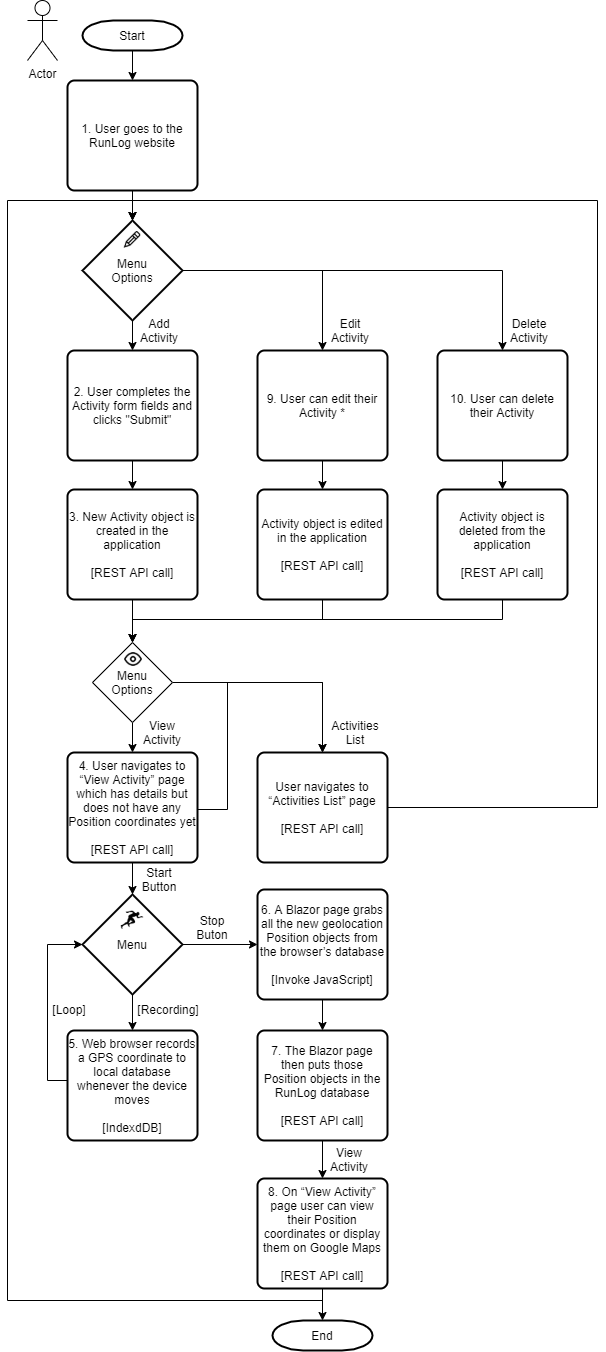

The diagram above was exported from draw.io. Its source (the exported page's mxGraphModel, read from the mxfile embedded in the PNG):
<mxGraphModel dx="1038" dy="588" grid="1" gridSize="10" guides="1" tooltips="1" connect="1" arrows="1" fold="1" page="1" pageScale="1" pageWidth="850" pageHeight="1100" math="0" shadow="0">
  <root>
    <mxCell id="NKMg_Mw5vhKEJ454DD5Q-0" />
    <mxCell id="NKMg_Mw5vhKEJ454DD5Q-1" parent="NKMg_Mw5vhKEJ454DD5Q-0" />
    <mxCell id="cmzZpfHfxgils768MCsr-2" value="" style="edgeStyle=orthogonalEdgeStyle;rounded=0;orthogonalLoop=1;jettySize=auto;html=1;" edge="1" parent="NKMg_Mw5vhKEJ454DD5Q-1" source="Be6_YGQMnkjxqdQqBLpa-0" target="Be6_YGQMnkjxqdQqBLpa-1">
      <mxGeometry relative="1" as="geometry" />
    </mxCell>
    <mxCell id="Be6_YGQMnkjxqdQqBLpa-0" value="Start" style="strokeWidth=2;html=1;shape=mxgraph.flowchart.terminator;whiteSpace=wrap;" parent="NKMg_Mw5vhKEJ454DD5Q-1" vertex="1">
      <mxGeometry x="275" y="40" width="100" height="30" as="geometry" />
    </mxCell>
    <mxCell id="cmzZpfHfxgils768MCsr-3" value="" style="edgeStyle=orthogonalEdgeStyle;rounded=0;orthogonalLoop=1;jettySize=auto;html=1;" edge="1" parent="NKMg_Mw5vhKEJ454DD5Q-1" source="Be6_YGQMnkjxqdQqBLpa-1" target="Be6_YGQMnkjxqdQqBLpa-12">
      <mxGeometry relative="1" as="geometry" />
    </mxCell>
    <mxCell id="Be6_YGQMnkjxqdQqBLpa-1" value="1. User goes to the RunLog website" style="rounded=1;whiteSpace=wrap;html=1;absoluteArcSize=1;arcSize=14;strokeWidth=2;" parent="NKMg_Mw5vhKEJ454DD5Q-1" vertex="1">
      <mxGeometry x="260" y="100" width="130" height="110" as="geometry" />
    </mxCell>
    <mxCell id="cmzZpfHfxgils768MCsr-26" value="" style="edgeStyle=orthogonalEdgeStyle;rounded=0;orthogonalLoop=1;jettySize=auto;html=1;" edge="1" parent="NKMg_Mw5vhKEJ454DD5Q-1" source="Be6_YGQMnkjxqdQqBLpa-3" target="Be6_YGQMnkjxqdQqBLpa-4">
      <mxGeometry relative="1" as="geometry" />
    </mxCell>
    <mxCell id="Be6_YGQMnkjxqdQqBLpa-3" value="2. User completes the Activity form fields and clicks &quot;Submit&quot;" style="rounded=1;whiteSpace=wrap;html=1;absoluteArcSize=1;arcSize=14;strokeWidth=2;" parent="NKMg_Mw5vhKEJ454DD5Q-1" vertex="1">
      <mxGeometry x="260" y="370" width="130" height="110" as="geometry" />
    </mxCell>
    <mxCell id="cmzZpfHfxgils768MCsr-16" value="" style="edgeStyle=orthogonalEdgeStyle;rounded=0;orthogonalLoop=1;jettySize=auto;html=1;" edge="1" parent="NKMg_Mw5vhKEJ454DD5Q-1" source="Be6_YGQMnkjxqdQqBLpa-4" target="cmzZpfHfxgils768MCsr-15">
      <mxGeometry relative="1" as="geometry" />
    </mxCell>
    <mxCell id="Be6_YGQMnkjxqdQqBLpa-4" value="3. New Activity object is created in the application&lt;br&gt;&lt;br&gt;[REST API call]" style="rounded=1;whiteSpace=wrap;html=1;absoluteArcSize=1;arcSize=14;strokeWidth=2;" parent="NKMg_Mw5vhKEJ454DD5Q-1" vertex="1">
      <mxGeometry x="260" y="509" width="130" height="110" as="geometry" />
    </mxCell>
    <mxCell id="cmzZpfHfxgils768MCsr-35" style="edgeStyle=orthogonalEdgeStyle;rounded=0;orthogonalLoop=1;jettySize=auto;html=1;entryX=0.5;entryY=0;entryDx=0;entryDy=0;entryPerimeter=0;" edge="1" parent="NKMg_Mw5vhKEJ454DD5Q-1" source="Be6_YGQMnkjxqdQqBLpa-5" target="cmzZpfHfxgils768MCsr-34">
      <mxGeometry relative="1" as="geometry" />
    </mxCell>
    <mxCell id="cmzZpfHfxgils768MCsr-43" style="edgeStyle=orthogonalEdgeStyle;rounded=0;orthogonalLoop=1;jettySize=auto;html=1;entryX=0.5;entryY=0;entryDx=0;entryDy=0;exitX=1;exitY=0.5;exitDx=0;exitDy=0;" edge="1" parent="NKMg_Mw5vhKEJ454DD5Q-1" source="Be6_YGQMnkjxqdQqBLpa-5" target="cmzZpfHfxgils768MCsr-20">
      <mxGeometry relative="1" as="geometry">
        <mxPoint x="390" y="829" as="sourcePoint" />
        <mxPoint x="515" y="774" as="targetPoint" />
        <Array as="points">
          <mxPoint x="390" y="829" />
          <mxPoint x="420" y="829" />
          <mxPoint x="420" y="702" />
          <mxPoint x="515" y="702" />
        </Array>
      </mxGeometry>
    </mxCell>
    <mxCell id="Be6_YGQMnkjxqdQqBLpa-5" value="4. User navigates to “View Activity” page which has details but does not have any Position coordinates yet&lt;br&gt;&lt;br&gt;[REST API call]" style="rounded=1;whiteSpace=wrap;html=1;absoluteArcSize=1;arcSize=14;strokeWidth=2;" parent="NKMg_Mw5vhKEJ454DD5Q-1" vertex="1">
      <mxGeometry x="260" y="772" width="130" height="110" as="geometry" />
    </mxCell>
    <mxCell id="cmzZpfHfxgils768MCsr-37" style="edgeStyle=orthogonalEdgeStyle;rounded=0;orthogonalLoop=1;jettySize=auto;html=1;entryX=0;entryY=0.5;entryDx=0;entryDy=0;entryPerimeter=0;" edge="1" parent="NKMg_Mw5vhKEJ454DD5Q-1" source="Be6_YGQMnkjxqdQqBLpa-6" target="cmzZpfHfxgils768MCsr-34">
      <mxGeometry relative="1" as="geometry">
        <mxPoint x="190" y="960" as="targetPoint" />
        <Array as="points">
          <mxPoint x="240" y="1100" />
          <mxPoint x="240" y="964" />
        </Array>
      </mxGeometry>
    </mxCell>
    <mxCell id="Be6_YGQMnkjxqdQqBLpa-6" value="5. Web browser records a GPS coordinate to local database whenever the device moves&lt;br&gt;&lt;br&gt;[IndexdDB]" style="rounded=1;whiteSpace=wrap;html=1;absoluteArcSize=1;arcSize=14;strokeWidth=2;" parent="NKMg_Mw5vhKEJ454DD5Q-1" vertex="1">
      <mxGeometry x="260" y="1050" width="130" height="110" as="geometry" />
    </mxCell>
    <mxCell id="cmzZpfHfxgils768MCsr-40" value="" style="edgeStyle=orthogonalEdgeStyle;rounded=0;orthogonalLoop=1;jettySize=auto;html=1;" edge="1" parent="NKMg_Mw5vhKEJ454DD5Q-1" source="Be6_YGQMnkjxqdQqBLpa-7" target="Be6_YGQMnkjxqdQqBLpa-8">
      <mxGeometry relative="1" as="geometry" />
    </mxCell>
    <mxCell id="Be6_YGQMnkjxqdQqBLpa-7" value="6. A Blazor page grabs all the new geolocation Position objects from the browser’s database&lt;br&gt;&lt;br&gt;[Invoke JavaScript]" style="rounded=1;whiteSpace=wrap;html=1;absoluteArcSize=1;arcSize=14;strokeWidth=2;" parent="NKMg_Mw5vhKEJ454DD5Q-1" vertex="1">
      <mxGeometry x="450" y="909" width="130" height="110" as="geometry" />
    </mxCell>
    <mxCell id="cmzZpfHfxgils768MCsr-46" value="" style="edgeStyle=orthogonalEdgeStyle;rounded=0;orthogonalLoop=1;jettySize=auto;html=1;exitX=0.5;exitY=1;exitDx=0;exitDy=0;entryX=0.5;entryY=0;entryDx=0;entryDy=0;entryPerimeter=0;" edge="1" parent="NKMg_Mw5vhKEJ454DD5Q-1" source="cmzZpfHfxgils768MCsr-47" target="Be6_YGQMnkjxqdQqBLpa-12">
      <mxGeometry relative="1" as="geometry">
        <mxPoint x="330" y="240" as="targetPoint" />
        <Array as="points">
          <mxPoint x="515" y="1320" />
          <mxPoint x="200" y="1320" />
          <mxPoint x="200" y="220" />
          <mxPoint x="325" y="220" />
        </Array>
      </mxGeometry>
    </mxCell>
    <mxCell id="cmzZpfHfxgils768MCsr-49" value="" style="edgeStyle=orthogonalEdgeStyle;rounded=0;orthogonalLoop=1;jettySize=auto;html=1;" edge="1" parent="NKMg_Mw5vhKEJ454DD5Q-1" source="Be6_YGQMnkjxqdQqBLpa-8" target="cmzZpfHfxgils768MCsr-47">
      <mxGeometry relative="1" as="geometry" />
    </mxCell>
    <mxCell id="Be6_YGQMnkjxqdQqBLpa-8" value="7. The Blazor page then puts those Position objects in the RunLog database&lt;br&gt;&lt;br&gt;[REST API call]" style="rounded=1;whiteSpace=wrap;html=1;absoluteArcSize=1;arcSize=14;strokeWidth=2;" parent="NKMg_Mw5vhKEJ454DD5Q-1" vertex="1">
      <mxGeometry x="450" y="1050" width="130" height="110" as="geometry" />
    </mxCell>
    <mxCell id="cmzZpfHfxgils768MCsr-27" value="" style="edgeStyle=orthogonalEdgeStyle;rounded=0;orthogonalLoop=1;jettySize=auto;html=1;" edge="1" parent="NKMg_Mw5vhKEJ454DD5Q-1" source="Be6_YGQMnkjxqdQqBLpa-10" target="cmzZpfHfxgils768MCsr-13">
      <mxGeometry relative="1" as="geometry" />
    </mxCell>
    <mxCell id="Be6_YGQMnkjxqdQqBLpa-10" value="9. User can edit their Activity *" style="rounded=1;whiteSpace=wrap;html=1;absoluteArcSize=1;arcSize=14;strokeWidth=2;" parent="NKMg_Mw5vhKEJ454DD5Q-1" vertex="1">
      <mxGeometry x="450" y="370" width="130" height="110" as="geometry" />
    </mxCell>
    <mxCell id="cmzZpfHfxgils768MCsr-28" value="" style="edgeStyle=orthogonalEdgeStyle;rounded=0;orthogonalLoop=1;jettySize=auto;html=1;" edge="1" parent="NKMg_Mw5vhKEJ454DD5Q-1" source="Be6_YGQMnkjxqdQqBLpa-11" target="cmzZpfHfxgils768MCsr-14">
      <mxGeometry relative="1" as="geometry" />
    </mxCell>
    <mxCell id="Be6_YGQMnkjxqdQqBLpa-11" value="10. User can delete their Activity" style="rounded=1;whiteSpace=wrap;html=1;absoluteArcSize=1;arcSize=14;strokeWidth=2;" parent="NKMg_Mw5vhKEJ454DD5Q-1" vertex="1">
      <mxGeometry x="630" y="370" width="130" height="110" as="geometry" />
    </mxCell>
    <mxCell id="cmzZpfHfxgils768MCsr-0" value="" style="edgeStyle=orthogonalEdgeStyle;rounded=0;orthogonalLoop=1;jettySize=auto;html=1;" edge="1" parent="NKMg_Mw5vhKEJ454DD5Q-1" source="Be6_YGQMnkjxqdQqBLpa-12" target="Be6_YGQMnkjxqdQqBLpa-3">
      <mxGeometry relative="1" as="geometry" />
    </mxCell>
    <mxCell id="cmzZpfHfxgils768MCsr-5" value="" style="edgeStyle=orthogonalEdgeStyle;rounded=0;orthogonalLoop=1;jettySize=auto;html=1;entryX=0.5;entryY=0;entryDx=0;entryDy=0;" edge="1" parent="NKMg_Mw5vhKEJ454DD5Q-1" source="Be6_YGQMnkjxqdQqBLpa-12" target="Be6_YGQMnkjxqdQqBLpa-11">
      <mxGeometry relative="1" as="geometry">
        <mxPoint x="445" y="290" as="targetPoint" />
      </mxGeometry>
    </mxCell>
    <mxCell id="cmzZpfHfxgils768MCsr-7" value="" style="edgeStyle=orthogonalEdgeStyle;rounded=0;orthogonalLoop=1;jettySize=auto;html=1;exitX=1;exitY=0.5;exitDx=0;exitDy=0;exitPerimeter=0;entryX=0.5;entryY=0;entryDx=0;entryDy=0;" edge="1" parent="NKMg_Mw5vhKEJ454DD5Q-1" source="Be6_YGQMnkjxqdQqBLpa-12" target="Be6_YGQMnkjxqdQqBLpa-10">
      <mxGeometry relative="1" as="geometry">
        <mxPoint x="205" y="290" as="targetPoint" />
      </mxGeometry>
    </mxCell>
    <mxCell id="Be6_YGQMnkjxqdQqBLpa-12" value="Menu&lt;br&gt;Options" style="strokeWidth=2;html=1;shape=mxgraph.flowchart.decision;whiteSpace=wrap;" parent="NKMg_Mw5vhKEJ454DD5Q-1" vertex="1">
      <mxGeometry x="275" y="240" width="100" height="100" as="geometry" />
    </mxCell>
    <mxCell id="cmzZpfHfxgils768MCsr-1" value="Add Activity" style="text;html=1;strokeColor=none;fillColor=none;align=center;verticalAlign=middle;whiteSpace=wrap;rounded=0;" vertex="1" parent="NKMg_Mw5vhKEJ454DD5Q-1">
      <mxGeometry x="332" y="340" width="40" height="20" as="geometry" />
    </mxCell>
    <mxCell id="cmzZpfHfxgils768MCsr-8" value="Edit Activity" style="text;html=1;strokeColor=none;fillColor=none;align=center;verticalAlign=middle;whiteSpace=wrap;rounded=0;" vertex="1" parent="NKMg_Mw5vhKEJ454DD5Q-1">
      <mxGeometry x="523" y="340" width="40" height="20" as="geometry" />
    </mxCell>
    <mxCell id="cmzZpfHfxgils768MCsr-10" value="Delete Activity" style="text;html=1;strokeColor=none;fillColor=none;align=center;verticalAlign=middle;whiteSpace=wrap;rounded=0;" vertex="1" parent="NKMg_Mw5vhKEJ454DD5Q-1">
      <mxGeometry x="702" y="340" width="40" height="20" as="geometry" />
    </mxCell>
    <mxCell id="cmzZpfHfxgils768MCsr-11" value="End" style="strokeWidth=2;html=1;shape=mxgraph.flowchart.terminator;whiteSpace=wrap;" vertex="1" parent="NKMg_Mw5vhKEJ454DD5Q-1">
      <mxGeometry x="465" y="1340" width="100" height="30" as="geometry" />
    </mxCell>
    <mxCell id="cmzZpfHfxgils768MCsr-17" style="edgeStyle=orthogonalEdgeStyle;rounded=0;orthogonalLoop=1;jettySize=auto;html=1;entryX=0.5;entryY=0;entryDx=0;entryDy=0;" edge="1" parent="NKMg_Mw5vhKEJ454DD5Q-1" source="cmzZpfHfxgils768MCsr-13" target="cmzZpfHfxgils768MCsr-15">
      <mxGeometry relative="1" as="geometry">
        <Array as="points">
          <mxPoint x="515" y="639" />
          <mxPoint x="325" y="639" />
        </Array>
      </mxGeometry>
    </mxCell>
    <mxCell id="cmzZpfHfxgils768MCsr-13" value="Activity object is edited in the application&lt;br&gt;&lt;br&gt;[REST API call]" style="rounded=1;whiteSpace=wrap;html=1;absoluteArcSize=1;arcSize=14;strokeWidth=2;" vertex="1" parent="NKMg_Mw5vhKEJ454DD5Q-1">
      <mxGeometry x="450" y="509" width="130" height="110" as="geometry" />
    </mxCell>
    <mxCell id="cmzZpfHfxgils768MCsr-18" style="edgeStyle=orthogonalEdgeStyle;rounded=0;orthogonalLoop=1;jettySize=auto;html=1;entryX=0.5;entryY=0;entryDx=0;entryDy=0;" edge="1" parent="NKMg_Mw5vhKEJ454DD5Q-1" source="cmzZpfHfxgils768MCsr-14" target="cmzZpfHfxgils768MCsr-15">
      <mxGeometry relative="1" as="geometry">
        <Array as="points">
          <mxPoint x="695" y="639" />
          <mxPoint x="325" y="639" />
        </Array>
      </mxGeometry>
    </mxCell>
    <mxCell id="cmzZpfHfxgils768MCsr-14" value="Activity object is deleted from the application&lt;br&gt;&lt;br&gt;[REST API call]" style="rounded=1;whiteSpace=wrap;html=1;absoluteArcSize=1;arcSize=14;strokeWidth=2;" vertex="1" parent="NKMg_Mw5vhKEJ454DD5Q-1">
      <mxGeometry x="630" y="509" width="130" height="110" as="geometry" />
    </mxCell>
    <mxCell id="cmzZpfHfxgils768MCsr-19" value="" style="edgeStyle=orthogonalEdgeStyle;rounded=0;orthogonalLoop=1;jettySize=auto;html=1;" edge="1" parent="NKMg_Mw5vhKEJ454DD5Q-1" source="cmzZpfHfxgils768MCsr-15" target="Be6_YGQMnkjxqdQqBLpa-5">
      <mxGeometry relative="1" as="geometry" />
    </mxCell>
    <mxCell id="cmzZpfHfxgils768MCsr-21" style="edgeStyle=orthogonalEdgeStyle;rounded=0;orthogonalLoop=1;jettySize=auto;html=1;entryX=0.5;entryY=0;entryDx=0;entryDy=0;" edge="1" parent="NKMg_Mw5vhKEJ454DD5Q-1" source="cmzZpfHfxgils768MCsr-15" target="cmzZpfHfxgils768MCsr-20">
      <mxGeometry relative="1" as="geometry" />
    </mxCell>
    <mxCell id="cmzZpfHfxgils768MCsr-15" value="Menu&lt;br&gt;Options" style="rhombus;whiteSpace=wrap;html=1;" vertex="1" parent="NKMg_Mw5vhKEJ454DD5Q-1">
      <mxGeometry x="285" y="662" width="80" height="80" as="geometry" />
    </mxCell>
    <mxCell id="cmzZpfHfxgils768MCsr-38" style="edgeStyle=orthogonalEdgeStyle;rounded=0;orthogonalLoop=1;jettySize=auto;html=1;entryX=0.5;entryY=0;entryDx=0;entryDy=0;entryPerimeter=0;" edge="1" parent="NKMg_Mw5vhKEJ454DD5Q-1" source="cmzZpfHfxgils768MCsr-20" target="Be6_YGQMnkjxqdQqBLpa-12">
      <mxGeometry relative="1" as="geometry">
        <Array as="points">
          <mxPoint x="790" y="827" />
          <mxPoint x="790" y="220" />
          <mxPoint x="325" y="220" />
        </Array>
      </mxGeometry>
    </mxCell>
    <mxCell id="cmzZpfHfxgils768MCsr-20" value="User navigates to “Activities List” page&lt;br&gt;&lt;br&gt;[REST API call]" style="rounded=1;whiteSpace=wrap;html=1;absoluteArcSize=1;arcSize=14;strokeWidth=2;" vertex="1" parent="NKMg_Mw5vhKEJ454DD5Q-1">
      <mxGeometry x="450" y="772" width="130" height="110" as="geometry" />
    </mxCell>
    <mxCell id="cmzZpfHfxgils768MCsr-22" value="View Activity" style="text;html=1;strokeColor=none;fillColor=none;align=center;verticalAlign=middle;whiteSpace=wrap;rounded=0;" vertex="1" parent="NKMg_Mw5vhKEJ454DD5Q-1">
      <mxGeometry x="335" y="742" width="40" height="20" as="geometry" />
    </mxCell>
    <mxCell id="cmzZpfHfxgils768MCsr-23" value="Activities List" style="text;html=1;strokeColor=none;fillColor=none;align=center;verticalAlign=middle;whiteSpace=wrap;rounded=0;" vertex="1" parent="NKMg_Mw5vhKEJ454DD5Q-1">
      <mxGeometry x="528" y="742" width="40" height="20" as="geometry" />
    </mxCell>
    <mxCell id="cmzZpfHfxgils768MCsr-29" value="Actor" style="shape=umlActor;verticalLabelPosition=bottom;verticalAlign=top;html=1;outlineConnect=0;" vertex="1" parent="NKMg_Mw5vhKEJ454DD5Q-1">
      <mxGeometry x="220" y="20" width="30" height="60" as="geometry" />
    </mxCell>
    <mxCell id="cmzZpfHfxgils768MCsr-31" value="" style="shape=image;html=1;verticalAlign=top;verticalLabelPosition=bottom;labelBackgroundColor=#ffffff;imageAspect=0;aspect=fixed;image=https://cdn4.iconfinder.com/data/icons/core-ui-outlined/32/outlined_edit-128.png" vertex="1" parent="NKMg_Mw5vhKEJ454DD5Q-1">
      <mxGeometry x="315.5" y="250" width="19" height="19" as="geometry" />
    </mxCell>
    <mxCell id="cmzZpfHfxgils768MCsr-32" value="" style="shape=image;html=1;verticalAlign=top;verticalLabelPosition=bottom;labelBackgroundColor=#ffffff;imageAspect=0;aspect=fixed;image=https://cdn0.iconfinder.com/data/icons/feather/96/eye-128.png" vertex="1" parent="NKMg_Mw5vhKEJ454DD5Q-1">
      <mxGeometry x="317" y="670" width="18" height="18" as="geometry" />
    </mxCell>
    <mxCell id="cmzZpfHfxgils768MCsr-36" value="" style="edgeStyle=orthogonalEdgeStyle;rounded=0;orthogonalLoop=1;jettySize=auto;html=1;" edge="1" parent="NKMg_Mw5vhKEJ454DD5Q-1" source="cmzZpfHfxgils768MCsr-34" target="Be6_YGQMnkjxqdQqBLpa-6">
      <mxGeometry relative="1" as="geometry" />
    </mxCell>
    <mxCell id="cmzZpfHfxgils768MCsr-39" value="" style="edgeStyle=orthogonalEdgeStyle;rounded=0;orthogonalLoop=1;jettySize=auto;html=1;" edge="1" parent="NKMg_Mw5vhKEJ454DD5Q-1" source="cmzZpfHfxgils768MCsr-34" target="Be6_YGQMnkjxqdQqBLpa-7">
      <mxGeometry relative="1" as="geometry" />
    </mxCell>
    <mxCell id="cmzZpfHfxgils768MCsr-34" value="Menu" style="strokeWidth=2;html=1;shape=mxgraph.flowchart.decision;whiteSpace=wrap;" vertex="1" parent="NKMg_Mw5vhKEJ454DD5Q-1">
      <mxGeometry x="275" y="914" width="100" height="100" as="geometry" />
    </mxCell>
    <mxCell id="cmzZpfHfxgils768MCsr-33" value="" style="shape=image;html=1;verticalAlign=top;verticalLabelPosition=bottom;labelBackgroundColor=#ffffff;imageAspect=0;aspect=fixed;image=https://cdn2.iconfinder.com/data/icons/free-mobile-icon-kit/64/Runner.png" vertex="1" parent="NKMg_Mw5vhKEJ454DD5Q-1">
      <mxGeometry x="313" y="927" width="24" height="24" as="geometry" />
    </mxCell>
    <mxCell id="cmzZpfHfxgils768MCsr-41" value="Stop Buton" style="text;html=1;strokeColor=none;fillColor=none;align=center;verticalAlign=middle;whiteSpace=wrap;rounded=0;" vertex="1" parent="NKMg_Mw5vhKEJ454DD5Q-1">
      <mxGeometry x="385" y="937" width="40" height="20" as="geometry" />
    </mxCell>
    <mxCell id="cmzZpfHfxgils768MCsr-42" value="Start Button" style="text;html=1;strokeColor=none;fillColor=none;align=center;verticalAlign=middle;whiteSpace=wrap;rounded=0;" vertex="1" parent="NKMg_Mw5vhKEJ454DD5Q-1">
      <mxGeometry x="332" y="889" width="40" height="20" as="geometry" />
    </mxCell>
    <mxCell id="cmzZpfHfxgils768MCsr-44" value="[Recording]" style="text;html=1;strokeColor=none;fillColor=none;align=center;verticalAlign=middle;whiteSpace=wrap;rounded=0;" vertex="1" parent="NKMg_Mw5vhKEJ454DD5Q-1">
      <mxGeometry x="341" y="1019" width="40" height="20" as="geometry" />
    </mxCell>
    <mxCell id="cmzZpfHfxgils768MCsr-50" style="edgeStyle=orthogonalEdgeStyle;rounded=0;orthogonalLoop=1;jettySize=auto;html=1;entryX=0.5;entryY=0;entryDx=0;entryDy=0;entryPerimeter=0;" edge="1" parent="NKMg_Mw5vhKEJ454DD5Q-1" source="cmzZpfHfxgils768MCsr-47" target="cmzZpfHfxgils768MCsr-11">
      <mxGeometry relative="1" as="geometry" />
    </mxCell>
    <mxCell id="cmzZpfHfxgils768MCsr-47" value="8. On “View Activity” page user can view their Position coordinates or display them on Google Maps&lt;br&gt;&lt;br&gt;[REST API call]" style="rounded=1;whiteSpace=wrap;html=1;absoluteArcSize=1;arcSize=14;strokeWidth=2;" vertex="1" parent="NKMg_Mw5vhKEJ454DD5Q-1">
      <mxGeometry x="450" y="1198" width="130" height="110" as="geometry" />
    </mxCell>
    <mxCell id="cmzZpfHfxgils768MCsr-52" value="[Loop]" style="text;html=1;strokeColor=none;fillColor=none;align=center;verticalAlign=middle;whiteSpace=wrap;rounded=0;" vertex="1" parent="NKMg_Mw5vhKEJ454DD5Q-1">
      <mxGeometry x="242" y="1019" width="40" height="20" as="geometry" />
    </mxCell>
    <mxCell id="cmzZpfHfxgils768MCsr-53" value="View Activity" style="text;html=1;strokeColor=none;fillColor=none;align=center;verticalAlign=middle;whiteSpace=wrap;rounded=0;" vertex="1" parent="NKMg_Mw5vhKEJ454DD5Q-1">
      <mxGeometry x="522" y="1169" width="40" height="20" as="geometry" />
    </mxCell>
  </root>
</mxGraphModel>